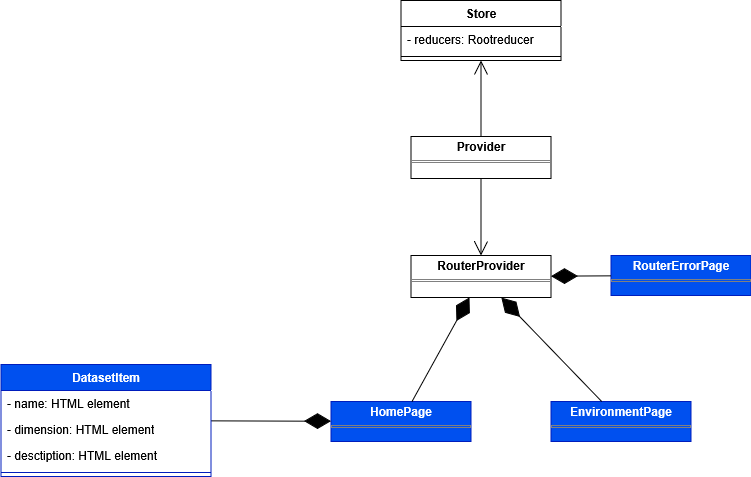

The diagram above was exported from draw.io. Its source (the exported page's mxGraphModel, read from the mxfile embedded in the PNG):
<mxGraphModel dx="2952" dy="3246" grid="1" gridSize="10" guides="1" tooltips="1" connect="1" arrows="1" fold="1" page="1" pageScale="1" pageWidth="827" pageHeight="1169" math="0" shadow="0">
  <root>
    <mxCell id="0" />
    <mxCell id="1" parent="0" />
    <mxCell id="2" value="&lt;p style=&quot;margin:0px;margin-top:4px;text-align:center;&quot;&gt;&lt;b&gt;Provider&lt;/b&gt;&lt;/p&gt;&lt;hr size=&quot;1&quot; style=&quot;border-style:solid;&quot;&gt;&lt;div style=&quot;height:2px;&quot;&gt;&lt;/div&gt;" style="verticalAlign=top;align=left;overflow=fill;html=1;whiteSpace=wrap;" vertex="1" parent="1">
      <mxGeometry x="3905.5" y="1265" width="140" height="42" as="geometry" />
    </mxCell>
    <mxCell id="3" value="" style="endArrow=open;endFill=1;endSize=12;html=1;rounded=0;" edge="1" source="2" target="8" parent="1">
      <mxGeometry width="160" relative="1" as="geometry">
        <mxPoint x="3765.5" y="1379" as="sourcePoint" />
        <mxPoint x="3975.5" y="1375" as="targetPoint" />
      </mxGeometry>
    </mxCell>
    <mxCell id="4" value="&lt;div&gt;Store&lt;/div&gt;" style="swimlane;fontStyle=1;align=center;verticalAlign=top;childLayout=stackLayout;horizontal=1;startSize=26;horizontalStack=0;resizeParent=1;resizeParentMax=0;resizeLast=0;collapsible=1;marginBottom=0;whiteSpace=wrap;html=1;" vertex="1" parent="1">
      <mxGeometry x="3895.5" y="1129" width="160" height="60" as="geometry" />
    </mxCell>
    <mxCell id="5" value="&lt;div&gt;- reducers: Rootreducer&lt;/div&gt;" style="text;strokeColor=none;fillColor=none;align=left;verticalAlign=top;spacingLeft=4;spacingRight=4;overflow=hidden;rotatable=0;points=[[0,0.5],[1,0.5]];portConstraint=eastwest;whiteSpace=wrap;html=1;" vertex="1" parent="4">
      <mxGeometry y="26" width="160" height="26" as="geometry" />
    </mxCell>
    <mxCell id="6" value="" style="line;strokeWidth=1;fillColor=none;align=left;verticalAlign=middle;spacingTop=-1;spacingLeft=3;spacingRight=3;rotatable=0;labelPosition=right;points=[];portConstraint=eastwest;strokeColor=inherit;" vertex="1" parent="4">
      <mxGeometry y="52" width="160" height="8" as="geometry" />
    </mxCell>
    <mxCell id="7" value="" style="endArrow=open;endFill=1;endSize=12;html=1;rounded=0;" edge="1" source="2" target="4" parent="1">
      <mxGeometry width="160" relative="1" as="geometry">
        <mxPoint x="3995.5" y="1317" as="sourcePoint" />
        <mxPoint x="3995.5" y="1375" as="targetPoint" />
      </mxGeometry>
    </mxCell>
    <mxCell id="8" value="&lt;p style=&quot;margin:0px;margin-top:4px;text-align:center;&quot;&gt;&lt;b&gt;RouterProvider&lt;/b&gt;&lt;/p&gt;&lt;hr size=&quot;1&quot; style=&quot;border-style:solid;&quot;&gt;&lt;div style=&quot;height:2px;&quot;&gt;&lt;/div&gt;" style="verticalAlign=top;align=left;overflow=fill;html=1;whiteSpace=wrap;" vertex="1" parent="1">
      <mxGeometry x="3905.5" y="1384" width="140" height="42" as="geometry" />
    </mxCell>
    <mxCell id="9" value="&lt;p style=&quot;margin:0px;margin-top:4px;text-align:center;&quot;&gt;&lt;b&gt;HomePage&lt;/b&gt;&lt;/p&gt;&lt;p style=&quot;margin:0px;margin-top:4px;text-align:center;&quot;&gt;&lt;/p&gt;&lt;hr size=&quot;1&quot; style=&quot;border-style:solid;&quot;&gt;&lt;div style=&quot;height:2px;&quot;&gt;&lt;/div&gt;" style="verticalAlign=top;align=left;overflow=fill;html=1;whiteSpace=wrap;fillColor=#0050ef;fontColor=#ffffff;strokeColor=#001DBC;" vertex="1" parent="1">
      <mxGeometry x="3825.5" y="1530" width="140" height="40" as="geometry" />
    </mxCell>
    <mxCell id="10" value="&lt;p style=&quot;margin:0px;margin-top:4px;text-align:center;&quot;&gt;&lt;b&gt;EnvironmentPage&lt;/b&gt;&lt;/p&gt;&lt;hr size=&quot;1&quot; style=&quot;border-style:solid;&quot;&gt;&lt;div style=&quot;height:2px;&quot;&gt;&lt;/div&gt;" style="verticalAlign=top;align=left;overflow=fill;html=1;whiteSpace=wrap;fillColor=#0050ef;fontColor=#ffffff;strokeColor=#001DBC;" vertex="1" parent="1">
      <mxGeometry x="4045.5" y="1530" width="140" height="40" as="geometry" />
    </mxCell>
    <mxCell id="11" value="" style="endArrow=diamondThin;endFill=1;endSize=24;html=1;rounded=0;" edge="1" source="9" target="8" parent="1">
      <mxGeometry width="160" relative="1" as="geometry">
        <mxPoint x="4125.5" y="1640" as="sourcePoint" />
        <mxPoint x="4125.5" y="1553" as="targetPoint" />
      </mxGeometry>
    </mxCell>
    <mxCell id="12" value="" style="endArrow=diamondThin;endFill=1;endSize=24;html=1;rounded=0;" edge="1" source="10" target="8" parent="1">
      <mxGeometry width="160" relative="1" as="geometry">
        <mxPoint x="4125.5" y="1640" as="sourcePoint" />
        <mxPoint x="4125.5" y="1553" as="targetPoint" />
      </mxGeometry>
    </mxCell>
    <mxCell id="13" value="&lt;p style=&quot;margin:0px;margin-top:4px;text-align:center;&quot;&gt;&lt;b&gt;RouterErrorPage&lt;/b&gt;&lt;/p&gt;&lt;hr size=&quot;1&quot; style=&quot;border-style:solid;&quot;&gt;&lt;div style=&quot;height:2px;&quot;&gt;&lt;/div&gt;" style="verticalAlign=top;align=left;overflow=fill;html=1;whiteSpace=wrap;fillColor=#0050ef;fontColor=#ffffff;strokeColor=#001DBC;" vertex="1" parent="1">
      <mxGeometry x="4105.5" y="1384" width="140" height="40" as="geometry" />
    </mxCell>
    <mxCell id="14" value="" style="endArrow=diamondThin;endFill=1;endSize=24;html=1;rounded=0;" edge="1" source="13" target="8" parent="1">
      <mxGeometry width="160" relative="1" as="geometry">
        <mxPoint x="4103.5" y="1620" as="sourcePoint" />
        <mxPoint x="3997.5" y="1436" as="targetPoint" />
      </mxGeometry>
    </mxCell>
    <mxCell id="15" value="" style="endArrow=diamondThin;endFill=1;endSize=24;html=1;rounded=0;" edge="1" source="16" target="9" parent="1">
      <mxGeometry width="160" relative="1" as="geometry">
        <mxPoint x="3745.5" y="1550" as="sourcePoint" />
        <mxPoint x="3974" y="1436" as="targetPoint" />
      </mxGeometry>
    </mxCell>
    <mxCell id="16" value="DatasetItem" style="swimlane;fontStyle=1;align=center;verticalAlign=top;childLayout=stackLayout;horizontal=1;startSize=26;horizontalStack=0;resizeParent=1;resizeParentMax=0;resizeLast=0;collapsible=1;marginBottom=0;whiteSpace=wrap;html=1;fillColor=#0050ef;fontColor=#ffffff;strokeColor=#001DBC;" vertex="1" parent="1">
      <mxGeometry x="3495.5" y="1493" width="210" height="112" as="geometry" />
    </mxCell>
    <mxCell id="17" value="- name: HTML element" style="text;strokeColor=none;fillColor=none;align=left;verticalAlign=top;spacingLeft=4;spacingRight=4;overflow=hidden;rotatable=0;points=[[0,0.5],[1,0.5]];portConstraint=eastwest;whiteSpace=wrap;html=1;" vertex="1" parent="16">
      <mxGeometry y="26" width="210" height="26" as="geometry" />
    </mxCell>
    <mxCell id="18" value="- dimension: HTML element" style="text;strokeColor=none;fillColor=none;align=left;verticalAlign=top;spacingLeft=4;spacingRight=4;overflow=hidden;rotatable=0;points=[[0,0.5],[1,0.5]];portConstraint=eastwest;whiteSpace=wrap;html=1;" vertex="1" parent="16">
      <mxGeometry y="52" width="210" height="26" as="geometry" />
    </mxCell>
    <mxCell id="19" value="- desctiption: HTML element" style="text;strokeColor=none;fillColor=none;align=left;verticalAlign=top;spacingLeft=4;spacingRight=4;overflow=hidden;rotatable=0;points=[[0,0.5],[1,0.5]];portConstraint=eastwest;whiteSpace=wrap;html=1;" vertex="1" parent="16">
      <mxGeometry y="78" width="210" height="26" as="geometry" />
    </mxCell>
    <mxCell id="20" value="" style="line;strokeWidth=1;fillColor=none;align=left;verticalAlign=middle;spacingTop=-1;spacingLeft=3;spacingRight=3;rotatable=0;labelPosition=right;points=[];portConstraint=eastwest;strokeColor=inherit;" vertex="1" parent="16">
      <mxGeometry y="104" width="210" height="8" as="geometry" />
    </mxCell>
  </root>
</mxGraphModel>